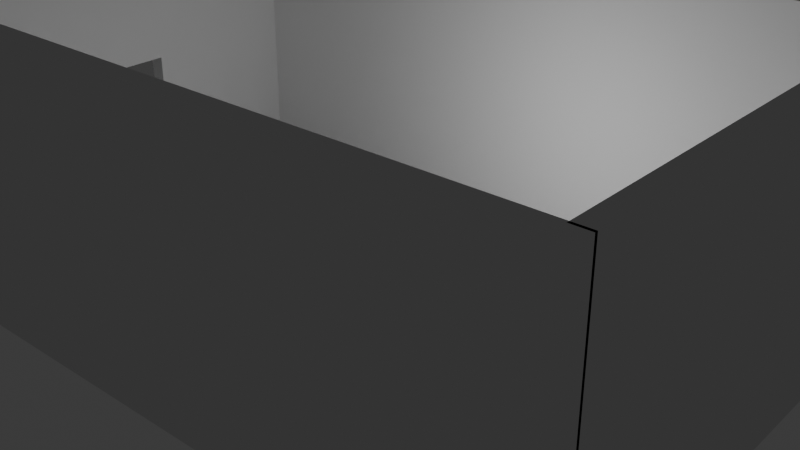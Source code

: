 # Source: restaurace.blend  (saved by Blender 4.2.66; exported with 4.5.12 LTS)
import bpy
from mathutils import Matrix  # noqa: F401  (used for matrix-valued properties, if any)

bpy.ops.wm.read_factory_settings(use_empty=True)
scene = bpy.context.scene
scene.name = 'Scene'

# ---- collections
col_collection = bpy.data.collections.new('Collection'); scene.collection.children.link(col_collection)

# ---- world
world_world = bpy.data.worlds.new('World'); scene.world = world_world
world_world.use_nodes = True; world_world.node_tree.nodes.clear()
_N = world_world.node_tree.nodes; _L = world_world.node_tree.links
n0 = _N.new('ShaderNodeOutputWorld'); n0.name = 'World Output'; n0.location = (300, 300)
n1 = _N.new('ShaderNodeBackground'); n1.name = 'Background'; n1.location = (10, 300)
n1.inputs[0].default_value = (0.05088, 0.05088, 0.05088, 1.0)
_L.new(n1.outputs[0], n0.inputs[0])
n0.is_active_output = True
world_world.color = (0.05088, 0.05088, 0.05088)
world_world.sun_shadow_jitter_overblur = 0.0

# ---- cameras
cam_camera = bpy.data.cameras.new('Camera')
cam_camera.clip_end = 100.0
cam_camera.ortho_scale = 7.314

# ---- lights
light_light = bpy.data.lights.new('Light', 'POINT')
light_light.energy = 1000.0
light_light.shadow_soft_size = 0.1

# ---- meshes
me_plane = bpy.data.meshes.new('Plane')
me_plane.from_pydata([(-1.0, -1.0, 0.0), (1.0, -1.0, 0.0), (-1.0, 1.0, 0.0), (1.0, 1.0, 0.0)], [], [(0, 1, 3, 2)])
_uv = me_plane.uv_layers.new(name='UVMap')
_uv.uv.foreach_set('vector', [0.0, 0.0, 1.0, 0.0, 1.0, 1.0, 0.0, 1.0])
me_plane.update()
me_cube_001 = bpy.data.meshes.new('Cube.001')
me_cube_001.from_pydata([(-1.0, -1.0, -1.0), (-1.0, -1.0, 10.27), (-1.0, -0.2855, -1.0), (-1.0, -0.2855, 10.27), (1.0, -1.0, -1.0), (1.0, -1.0, 10.27), (1.0, -0.2855, -1.0), (1.0, -0.2855, 10.27)], [], [(0, 1, 3, 2), (2, 3, 7, 6), (6, 7, 5, 4), (4, 5, 1, 0), (2, 6, 4, 0), (7, 3, 1, 5)])
_uv = me_cube_001.uv_layers.new(name='UVMap')
_uv.uv.foreach_set('vector', [0.375, 0.0, 0.625, 0.0, 0.625, 0.25, 0.375, 0.25, 0.375, 0.25, 0.625, 0.25, 0.625, 0.5, 0.375, 0.5, 0.375, 0.5, 0.625, 0.5, 0.625, 0.75, 0.375, 0.75, 0.375, 0.75, 0.625, 0.75, 0.625, 1.0, 0.375, 1.0, 0.125, 0.5, 0.375, 0.5, 0.375, 0.75, 0.125, 0.75, 0.625, 0.5, 0.875, 0.5, 0.875, 0.75, 0.625, 0.75])
me_cube_001.update()
me_cube_002 = bpy.data.meshes.new('Cube.002')
me_cube_002.from_pydata([(0.346, -0.9381, -1.0), (0.346, -0.9381, 10.27), (0.346, 0.9414, -1.0), (0.346, 0.9414, 10.27), (1.0, -0.9381, -1.0), (1.0, -0.9381, 10.27), (1.0, 0.9414, -1.0), (1.0, 0.9414, 10.27)], [], [(0, 1, 3, 2), (2, 3, 7, 6), (6, 7, 5, 4), (4, 5, 1, 0), (2, 6, 4, 0), (7, 3, 1, 5)])
_uv = me_cube_002.uv_layers.new(name='UVMap')
_uv.uv.foreach_set('vector', [0.375, 0.0, 0.625, 0.0, 0.625, 0.25, 0.375, 0.25, 0.375, 0.25, 0.625, 0.25, 0.625, 0.5, 0.375, 0.5, 0.375, 0.5, 0.625, 0.5, 0.625, 0.75, 0.375, 0.75, 0.375, 0.75, 0.625, 0.75, 0.625, 1.0, 0.375, 1.0, 0.125, 0.5, 0.375, 0.5, 0.375, 0.75, 0.125, 0.75, 0.625, 0.5, 0.875, 0.5, 0.875, 0.75, 0.625, 0.75])
me_cube_002.update()
me_cube_003 = bpy.data.meshes.new('Cube.003')
me_cube_003.from_pydata([(0.346, -0.9603, -1.0), (0.346, -0.9603, 10.27), (0.346, 0.9464, -1.0), (0.346, 0.9464, 10.27), (1.0, -0.9603, -1.0), (1.0, -0.9603, 10.27), (1.0, 0.9464, -1.0), (1.0, 0.9464, 10.27), (0.346, -0.9603, 4.635), (0.346, 0.9464, 4.635), (1.0, 0.9464, 4.635), (1.0, -0.9603, 4.635), (0.346, -0.9603, 7.453), (0.346, 0.9464, 7.453), (1.0, 0.9464, 7.453), (1.0, -0.9603, 7.453), (0.346, -0.006953, -1.0), (0.346, -0.006953, 10.27), (1.0, -0.006953, -1.0), (1.0, -0.006953, 10.27), (1.0, -0.006953, 4.635), (0.346, -0.006953, 4.635), (1.0, -0.006953, 7.453), (0.346, -0.006953, 7.453), (0.346, -0.2475, -1.0), (1.0, -0.2475, 10.27), (1.0, -0.2475, 4.635), (1.0, -0.2475, 7.453), (0.346, -0.2475, 10.27), (1.0, -0.2475, -1.0), (0.346, -0.2475, 4.635), (0.346, -0.2475, 7.453), (0.346, 0.2462, 10.27), (1.0, 0.2462, -1.0), (0.346, 0.2462, 4.635), (0.346, 0.2462, 7.453), (0.346, 0.2462, -1.0), (1.0, 0.2462, 10.27), (1.0, 0.2462, 4.635), (1.0, 0.2462, 7.453), (1.0, 0.2462, 4.635), (1.0, -0.006953, 4.635), (0.346, -0.2475, 4.635), (0.346, -0.006953, 4.635), (1.0, -0.2475, 4.635), (0.346, -0.2475, -1.0), (1.0, -0.2475, -1.0), (0.346, 0.2462, 4.635), (1.0, 0.2462, -1.0), (0.346, 0.2462, -1.0), (1.0, 0.2462, 4.635), (1.0, -0.006953, 4.635), (0.346, -0.2475, 4.635), (0.346, -0.006953, 4.635), (1.0, -0.2475, 4.635), (0.346, -0.2475, -1.0), (1.0, -0.2475, -1.0), (0.346, 0.2462, 4.635), (1.0, 0.2462, -1.0), (0.346, 0.2462, -1.0), (1.0, 0.2462, 4.635), (1.0, -0.006953, 4.635), (0.346, -0.2475, 4.635), (0.346, -0.006953, 4.635), (1.0, -0.2475, 4.635), (0.346, -0.2475, -1.0), (1.0, -0.2475, -1.0), (0.346, 0.2462, 4.635), (1.0, 0.2462, -1.0), (0.346, 0.2462, -1.0), (1.0, 0.2462, 4.635), (1.0, -0.006953, 4.635), (0.346, -0.2475, 4.635), (0.346, -0.006953, 4.635), (1.0, -0.2475, 4.635), (0.346, -0.2475, -1.0), (1.0, -0.2475, -1.0), (0.346, 0.2462, 4.635), (1.0, 0.2462, -1.0), (0.346, 0.2462, -1.0), (1.0, 0.246, 4.635), (1.0, -0.007086, 4.635), (0.346, -0.2476, 4.635), (0.346, -0.007086, 4.635), (1.0, -0.2476, 4.635), (0.346, -0.2476, -1.0), (1.0, -0.2476, -1.0), (0.346, 0.246, 4.635), (1.0, 0.246, -1.0), (0.346, 0.246, -1.0)], [], [(35, 32, 3, 13), (13, 3, 7, 14), (27, 25, 5, 15), (15, 5, 1, 12), (24, 29, 4, 0), (25, 28, 1, 5), (4, 11, 8, 0), (29, 26, 11, 4), (2, 9, 10, 6), (36, 34, 9, 2), (11, 15, 12, 8), (26, 27, 15, 11), (9, 13, 14, 10), (34, 35, 13, 9), (30, 31, 23, 21), (38, 39, 22, 20), (26, 29, 46, 44), (38, 20, 41, 40), (37, 32, 17, 19), (36, 33, 18, 16), (39, 37, 19, 22), (31, 28, 17, 23), (12, 1, 28, 31), (0, 8, 30, 24), (8, 12, 31, 30), (20, 22, 27, 26), (36, 33, 48, 49), (19, 17, 28, 25), (16, 18, 29, 24), (22, 19, 25, 27), (14, 7, 37, 39), (2, 6, 33, 36), (7, 3, 32, 37), (6, 10, 38, 33), (10, 14, 39, 38), (21, 23, 35, 34), (21, 34, 47, 43), (23, 17, 32, 35), (40, 41, 51, 50), (48, 40, 50, 58), (44, 46, 56, 54), (49, 48, 58, 59), (20, 26, 44, 41), (24, 30, 42, 45), (30, 21, 43, 42), (34, 36, 49, 47), (33, 38, 40, 48), (29, 24, 45, 46), (56, 55, 65, 66), (50, 51, 61, 60), (58, 50, 60, 68), (54, 56, 66, 64), (46, 45, 55, 56), (41, 44, 54, 51), (47, 49, 59, 57), (42, 43, 53, 52), (43, 47, 57, 53), (45, 42, 52, 55), (87, 89, 88, 80), (85, 82, 84, 86), (82, 83, 81, 84), (83, 87, 80, 81), (51, 54, 64, 61), (57, 59, 69, 67), (52, 53, 63, 62), (53, 57, 67, 63), (55, 52, 62, 65), (59, 58, 68, 69), (73, 71, 70, 77), (72, 74, 71, 73), (75, 76, 74, 72), (77, 70, 78, 79), (78, 70, 80, 88), (70, 71, 81, 80), (76, 75, 85, 86), (71, 74, 84, 81), (77, 79, 89, 87), (72, 73, 83, 82), (73, 77, 87, 83), (75, 72, 82, 85), (79, 78, 88, 89), (74, 76, 86, 84)])
_uv = me_cube_003.uv_layers.new(name='UVMap')
_uv.uv.foreach_set('vector', [0.5625, 0.1875, 0.625, 0.1875, 0.625, 0.25, 0.5625, 0.25, 0.5625, 0.25, 0.625, 0.25, 0.625, 0.5, 0.5625, 0.5, 0.5625, 0.6875, 0.625, 0.6875, 0.625, 0.75, 0.5625, 0.75, 0.5625, 0.75, 0.625, 0.75, 0.875, 0.75, 0.75, 0.5625, 0.125, 0.6875, 0.375, 0.6875, 0.375, 0.75, 0.125, 0.75, 0.625, 0.6875, 0.875, 0.6875, 0.875, 0.75, 0.625, 0.75, 0.375, 0.75, 0.5, 0.75, 0.625, 0.375, 0.375, 0.0, 0.375, 0.6875, 0.5, 0.6875, 0.5, 0.75, 0.375, 0.75, 0.375, 0.25, 0.5, 0.25, 0.5, 0.5, 0.375, 0.5, 0.375, 0.1875, 0.5, 0.1875, 0.5, 0.25, 0.375, 0.25, 0.5, 0.75, 0.5625, 0.75, 0.75, 0.5625, 0.625, 0.375, 0.5, 0.6875, 0.5625, 0.6875, 0.5625, 0.75, 0.5, 0.75, 0.5, 0.25, 0.5625, 0.25, 0.5625, 0.5, 0.5, 0.5, 0.5, 0.1875, 0.5625, 0.1875, 0.5625, 0.25, 0.5, 0.25, 0.5, 0.0625, 0.5625, 0.0625, 0.5625, 0.125, 0.5, 0.125, 0.5, 0.5625, 0.5625, 0.5625, 0.5625, 0.625, 0.5, 0.625, 0.5, 0.6875, 0.375, 0.6875, 0.375, 0.6875, 0.5, 0.6875, 0.5, 0.5625, 0.5, 0.625, 0.5, 0.625, 0.5, 0.5625, 0.625, 0.5625, 0.875, 0.5625, 0.875, 0.625, 0.625, 0.625, 0.125, 0.5625, 0.375, 0.5625, 0.375, 0.625, 0.125, 0.625, 0.5625, 0.5625, 0.625, 0.5625, 0.625, 0.625, 0.5625, 0.625, 0.5625, 0.0625, 0.625, 0.0625, 0.625, 0.125, 0.5625, 0.125, 0.5625, 0.0, 0.625, 0.0, 0.625, 0.0625, 0.5625, 0.0625, 0.375, 0.0, 0.5, 0.0, 0.5, 0.0625, 0.375, 0.0625, 0.5, 0.0, 0.5625, 0.0, 0.5625, 0.0625, 0.5, 0.0625, 0.5, 0.625, 0.5625, 0.625, 0.5625, 0.6875, 0.5, 0.6875, 0.125, 0.5625, 0.375, 0.5625, 0.375, 0.5625, 0.125, 0.5625, 0.625, 0.625, 0.875, 0.625, 0.875, 0.6875, 0.625, 0.6875, 0.125, 0.625, 0.375, 0.625, 0.375, 0.6875, 0.125, 0.6875, 0.5625, 0.625, 0.625, 0.625, 0.625, 0.6875, 0.5625, 0.6875, 0.5625, 0.5, 0.625, 0.5, 0.625, 0.5625, 0.5625, 0.5625, 0.125, 0.5, 0.375, 0.5, 0.375, 0.5625, 0.125, 0.5625, 0.625, 0.5, 0.875, 0.5, 0.875, 0.5625, 0.625, 0.5625, 0.375, 0.5, 0.5, 0.5, 0.5, 0.5625, 0.375, 0.5625, 0.5, 0.5, 0.5625, 0.5, 0.5625, 0.5625, 0.5, 0.5625, 0.5, 0.125, 0.5625, 0.125, 0.5625, 0.1875, 0.5, 0.1875, 0.5, 0.125, 0.5, 0.1875, 0.5, 0.1875, 0.5, 0.125, 0.5625, 0.125, 0.625, 0.125, 0.625, 0.1875, 0.5625, 0.1875, 0.5, 0.5625, 0.5, 0.625, 0.5, 0.625, 0.5, 0.5625, 0.375, 0.5625, 0.5, 0.5625, 0.5, 0.5625, 0.375, 0.5625, 0.5, 0.6875, 0.375, 0.6875, 0.375, 0.6875, 0.5, 0.6875, 0.125, 0.5625, 0.375, 0.5625, 0.375, 0.5625, 0.125, 0.5625, 0.5, 0.625, 0.5, 0.6875, 0.5, 0.6875, 0.5, 0.625, 0.375, 0.0625, 0.5, 0.0625, 0.5, 0.0625, 0.375, 0.0625, 0.5, 0.0625, 0.5, 0.125, 0.5, 0.125, 0.5, 0.0625, 0.5, 0.1875, 0.375, 0.1875, 0.375, 0.1875, 0.5, 0.1875, 0.375, 0.5625, 0.5, 0.5625, 0.5, 0.5625, 0.375, 0.5625, 0.375, 0.6875, 0.125, 0.6875, 0.125, 0.6875, 0.375, 0.6875, 0.375, 0.6875, 0.125, 0.6875, 0.125, 0.6875, 0.375, 0.6875, 0.5, 0.5625, 0.5, 0.625, 0.5, 0.625, 0.5, 0.5625, 0.375, 0.5625, 0.5, 0.5625, 0.5, 0.5625, 0.375, 0.5625, 0.5, 0.6875, 0.375, 0.6875, 0.375, 0.6875, 0.5, 0.6875, 0.375, 0.6875, 0.125, 0.6875, 0.125, 0.6875, 0.375, 0.6875, 0.5, 0.625, 0.5, 0.6875, 0.5, 0.6875, 0.5, 0.625, 0.5, 0.1875, 0.375, 0.1875, 0.375, 0.1875, 0.5, 0.1875, 0.5, 0.0625, 0.5, 0.125, 0.5, 0.125, 0.5, 0.0625, 0.5, 0.125, 0.5, 0.1875, 0.5, 0.1875, 0.5, 0.125, 0.375, 0.0625, 0.5, 0.0625, 0.5, 0.0625, 0.375, 0.0625, 0.5, 0.1875, 0.375, 0.1875, 0.375, 0.5625, 0.5, 0.5625, 0.375, 0.0625, 0.5, 0.0625, 0.5, 0.6875, 0.375, 0.6875, 0.5, 0.0625, 0.5, 0.125, 0.5, 0.625, 0.5, 0.6875, 0.5, 0.125, 0.5, 0.1875, 0.5, 0.5625, 0.5, 0.625, 0.5, 0.625, 0.5, 0.6875, 0.5, 0.6875, 0.5, 0.625, 0.5, 0.1875, 0.375, 0.1875, 0.375, 0.1875, 0.5, 0.1875, 0.5, 0.0625, 0.5, 0.125, 0.5, 0.125, 0.5, 0.0625, 0.5, 0.125, 0.5, 0.1875, 0.5, 0.1875, 0.5, 0.125, 0.375, 0.0625, 0.5, 0.0625, 0.5, 0.0625, 0.375, 0.0625, 0.125, 0.5625, 0.375, 0.5625, 0.375, 0.5625, 0.125, 0.5625, 0.5, 0.125, 0.5, 0.625, 0.5, 0.5625, 0.5, 0.1875, 0.5, 0.0625, 0.5, 0.6875, 0.5, 0.625, 0.5, 0.125, 0.375, 0.0625, 0.375, 0.6875, 0.5, 0.6875, 0.5, 0.0625, 0.5, 0.1875, 0.5, 0.5625, 0.375, 0.5625, 0.375, 0.1875, 0.375, 0.5625, 0.5, 0.5625, 0.5, 0.5625, 0.375, 0.5625, 0.5, 0.5625, 0.5, 0.625, 0.5, 0.625, 0.5, 0.5625, 0.375, 0.6875, 0.375, 0.0625, 0.375, 0.0625, 0.375, 0.6875, 0.5, 0.625, 0.5, 0.6875, 0.5, 0.6875, 0.5, 0.625, 0.5, 0.1875, 0.375, 0.1875, 0.375, 0.1875, 0.5, 0.1875, 0.5, 0.0625, 0.5, 0.125, 0.5, 0.125, 0.5, 0.0625, 0.5, 0.125, 0.5, 0.1875, 0.5, 0.1875, 0.5, 0.125, 0.375, 0.0625, 0.5, 0.0625, 0.5, 0.0625, 0.375, 0.0625, 0.375, 0.1875, 0.375, 0.5625, 0.375, 0.5625, 0.375, 0.1875, 0.5, 0.6875, 0.375, 0.6875, 0.375, 0.6875, 0.5, 0.6875])
me_cube_003.update()
me_cube_004 = bpy.data.meshes.new('Cube.004')
me_cube_004.from_pydata([(-1.0, -1.0, -1.0), (-1.0, -1.0, 10.27), (-1.0, -0.2855, -1.0), (-1.0, -0.2855, 10.27), (1.0, -1.0, -1.0), (1.0, -1.0, 10.27), (1.0, -0.2855, -1.0), (1.0, -0.2855, 10.27)], [], [(0, 1, 3, 2), (2, 3, 7, 6), (6, 7, 5, 4), (4, 5, 1, 0), (2, 6, 4, 0), (7, 3, 1, 5)])
_uv = me_cube_004.uv_layers.new(name='UVMap')
_uv.uv.foreach_set('vector', [0.375, 0.0, 0.625, 0.0, 0.625, 0.25, 0.375, 0.25, 0.375, 0.25, 0.625, 0.25, 0.625, 0.5, 0.375, 0.5, 0.375, 0.5, 0.625, 0.5, 0.625, 0.75, 0.375, 0.75, 0.375, 0.75, 0.625, 0.75, 0.625, 1.0, 0.375, 1.0, 0.125, 0.5, 0.375, 0.5, 0.375, 0.75, 0.125, 0.75, 0.625, 0.5, 0.875, 0.5, 0.875, 0.75, 0.625, 0.75])
me_cube_004.update()

# ---- objects
ob_light = bpy.data.objects.new('Light', light_light)
ob_camera = bpy.data.objects.new('Camera', cam_camera)
ob_plane = bpy.data.objects.new('Plane', me_plane)
ob_cube = bpy.data.objects.new('Cube', me_cube_001)
ob_cube_001 = bpy.data.objects.new('Cube.001', me_cube_002)
ob_cube_002 = bpy.data.objects.new('Cube.002', me_cube_003)
ob_cube_003 = bpy.data.objects.new('Cube.003', me_cube_004)

# ---- transforms, parenting, visibility, modifiers, constraints
ob_light.location = (4.076, 1.005, 5.904)
ob_light.rotation_euler = (0.6503, 0.05522, 1.866)
ob_light.lock_rotations_4d = False
ob_light.empty_display_type = 'ARROWS'
ob_light.color = (0.0, 0.0, 0.0, 0.0)
ob_light.lineart.crease_threshold = 0.0
ob_camera.location = (24.69, -26.11, 20.87)
ob_camera.rotation_euler = (1.109, -0.0, 0.7195)
ob_camera.lock_rotations_4d = False
ob_camera.empty_display_type = 'ARROWS'
ob_camera.color = (0.0, 0.0, 0.0, 0.0)
ob_camera.display_type = 'WIRE'
ob_camera.lineart.crease_threshold = 0.0
ob_plane.location = (0.0, 0.0, 0.0)
ob_plane.scale = (15.0, 10.0, 1.0)
ob_cube.location = (0.0, -9.0, 1.0)
ob_cube.scale = (15.0, 1.0, 1.0)
ob_cube_001.location = (14.0, 0.0, 1.0)
ob_cube_001.scale = (1.0, 10.0, 1.0)
ob_cube_002.location = (-15.35, 0.0, 1.0)
ob_cube_002.scale = (1.0, 10.0, 1.0)
ob_cube_003.location = (0.0, 10.29, 1.0)
ob_cube_003.scale = (15.0, 1.0, 1.0)

# ---- collection membership
col_collection.objects.link(ob_light)
col_collection.objects.link(ob_camera)
col_collection.objects.link(ob_plane)
col_collection.objects.link(ob_cube)
col_collection.objects.link(ob_cube_001)
col_collection.objects.link(ob_cube_002)
col_collection.objects.link(ob_cube_003)

# ---- scene / render settings (as saved in the file)
scene.camera = ob_camera
scene.frame_start = 1; scene.frame_end = 250; scene.frame_set(1)
scene.render.engine = 'BLENDER_EEVEE_NEXT'
bpy.context.view_layer.update()
